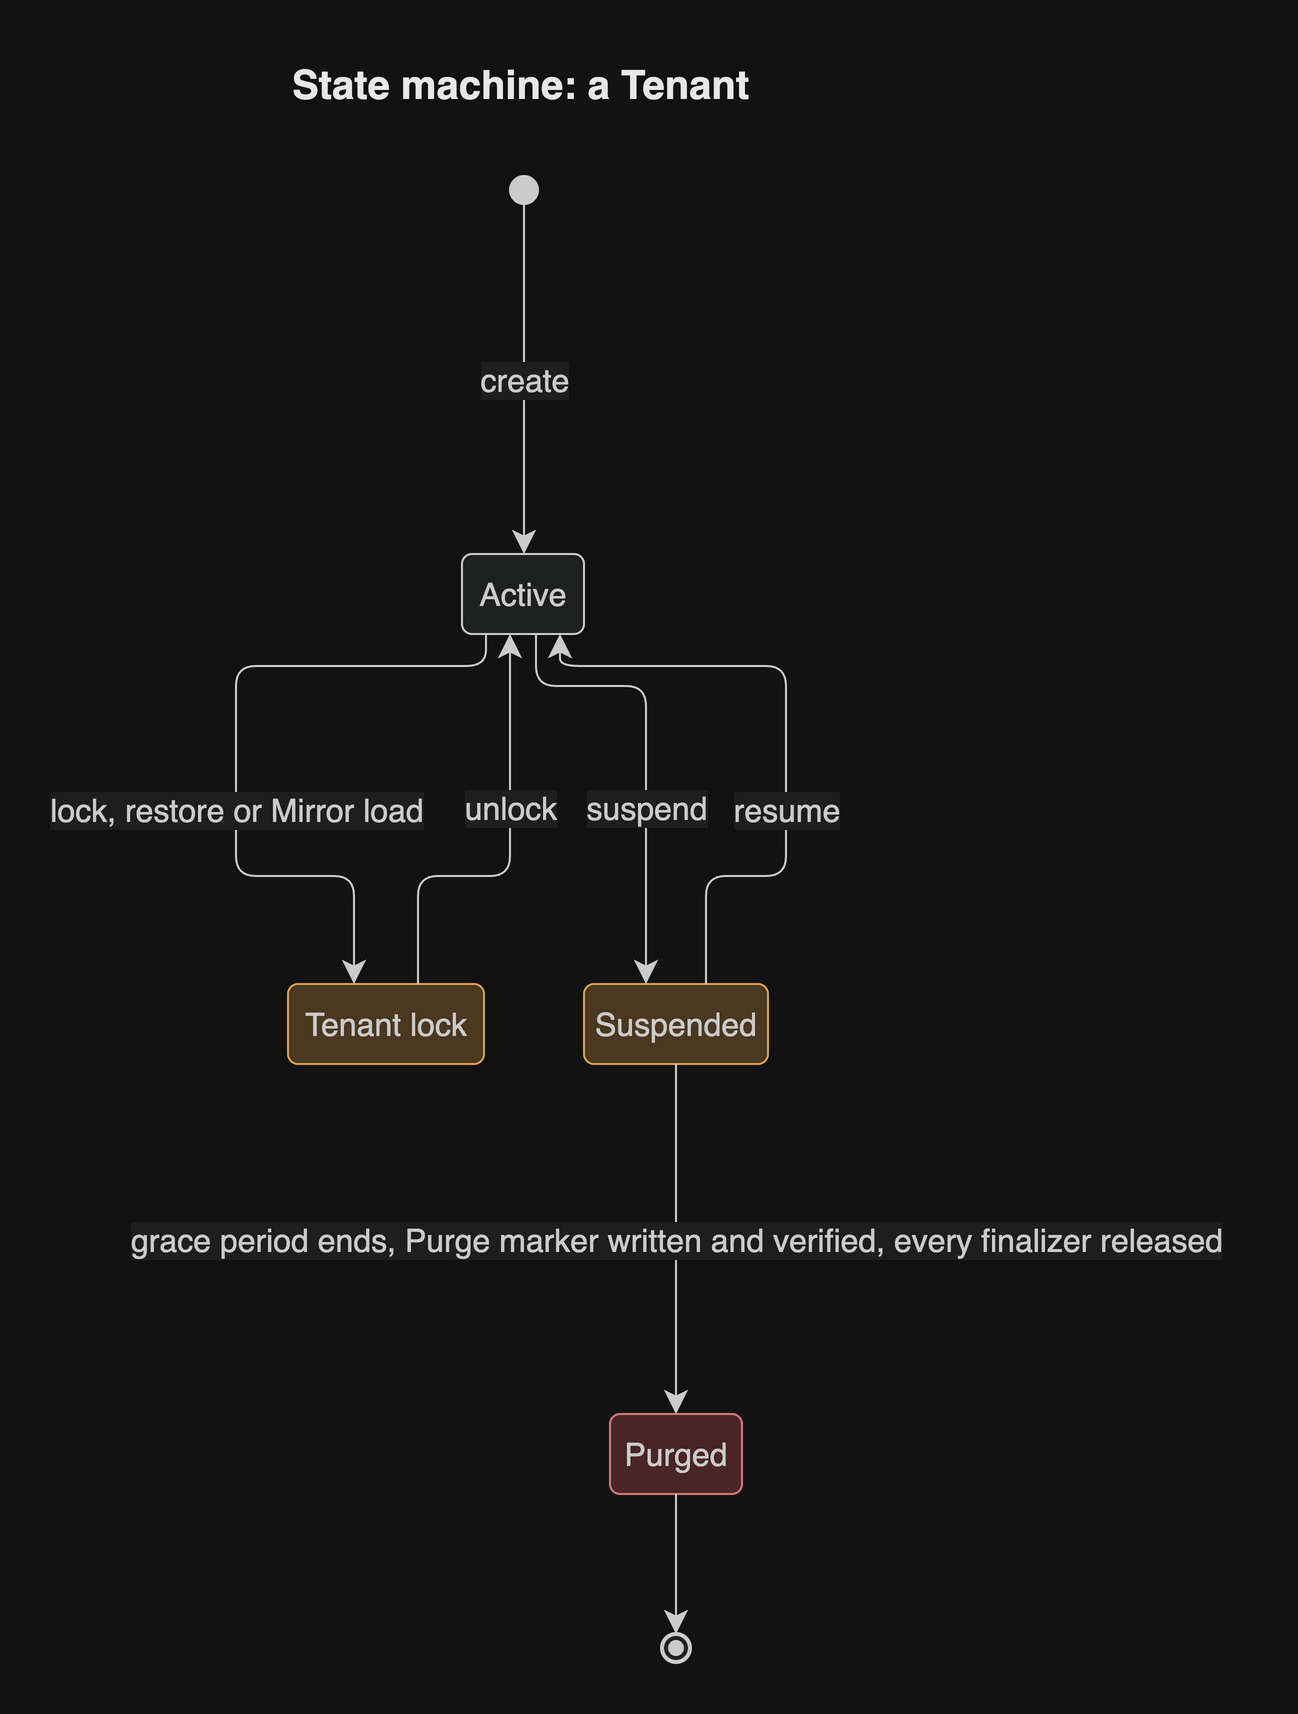

The diagram above was exported from draw.io. Its source (the exported page's mxGraphModel, read from the mxfile embedded in the PNG):
<mxGraphModel grid="0" gridSize="10" guides="1" tooltips="1" connect="1" arrows="1" fold="0" page="0" pageScale="1" pageWidth="827" pageHeight="1169" math="0" shadow="0">
  <root>
    <mxCell id="0" />
    <mxCell id="1" parent="0" />
    <UserObject label="Tenant lock" mermaidId="n:TenantLock" mermaidBaseStyle="rounded=1;absoluteArcSize=1;arcSize=10;html=1;whiteSpace=wrap;strokeWidth=1;fillColor=light-dark(#ffe6cc,#4a3820);strokeColor=light-dark(#d79b00,#d9a050);fontColor=light-dark(#333333,#cccccc);fontSize=16;fontFamily=Helvetica;" mermaidBaseValue="Tenant lock" id="2">
      <mxCell parent="1" style="rounded=1;absoluteArcSize=1;arcSize=10;html=1;whiteSpace=wrap;strokeWidth=1;fillColor=light-dark(#ffe6cc,#4a3820);strokeColor=light-dark(#d79b00,#d9a050);fontColor=light-dark(#333333,#cccccc);fontSize=16;fontFamily=Helvetica;" vertex="1">
        <mxGeometry height="40" width="98" x="138" y="416" as="geometry" />
      </mxCell>
    </UserObject>
    <UserObject label="" mermaidId="n:root_start" mermaidBaseStyle="ellipse;html=1;fillColor=light-dark(#333333,#cccccc);strokeColor=light-dark(#333333,#cccccc);fontColor=light-dark(#333333,#cccccc);fontSize=16;fontFamily=Helvetica;" mermaidBaseValue="" id="3">
      <mxCell parent="1" style="ellipse;html=1;fillColor=light-dark(#333333,#cccccc);strokeColor=light-dark(#333333,#cccccc);fontColor=light-dark(#333333,#cccccc);fontSize=16;fontFamily=Helvetica;" vertex="1">
        <mxGeometry height="14" width="14" x="249" y="12" as="geometry" />
      </mxCell>
    </UserObject>
    <UserObject label="Active" mermaidId="n:Active" mermaidBaseStyle="rounded=1;absoluteArcSize=1;arcSize=10;html=1;whiteSpace=wrap;strokeWidth=1;fillColor=light-dark(#ECECFF,#1f2020);strokeColor=light-dark(#9370DB,#cccccc);fontColor=light-dark(#333333,#cccccc);fontSize=16;fontFamily=Helvetica;" mermaidBaseValue="Active" id="4">
      <mxCell parent="1" style="rounded=1;absoluteArcSize=1;arcSize=10;html=1;whiteSpace=wrap;strokeWidth=1;fillColor=light-dark(#ECECFF,#1f2020);strokeColor=light-dark(#9370DB,#cccccc);fontColor=light-dark(#333333,#cccccc);fontSize=16;fontFamily=Helvetica;" vertex="1">
        <mxGeometry height="40" width="61" x="225" y="201" as="geometry" />
      </mxCell>
    </UserObject>
    <UserObject label="Suspended" mermaidId="n:Suspended" mermaidBaseStyle="rounded=1;absoluteArcSize=1;arcSize=10;html=1;whiteSpace=wrap;strokeWidth=1;fillColor=light-dark(#ffe6cc,#4a3820);strokeColor=light-dark(#d79b00,#d9a050);fontColor=light-dark(#333333,#cccccc);fontSize=16;fontFamily=Helvetica;" mermaidBaseValue="Suspended" id="5">
      <mxCell parent="1" style="rounded=1;absoluteArcSize=1;arcSize=10;html=1;whiteSpace=wrap;strokeWidth=1;fillColor=light-dark(#ffe6cc,#4a3820);strokeColor=light-dark(#d79b00,#d9a050);fontColor=light-dark(#333333,#cccccc);fontSize=16;fontFamily=Helvetica;" vertex="1">
        <mxGeometry height="40" width="92" x="286" y="416" as="geometry" />
      </mxCell>
    </UserObject>
    <UserObject label="Purged" mermaidId="n:Purged" mermaidBaseStyle="rounded=1;absoluteArcSize=1;arcSize=10;html=1;whiteSpace=wrap;strokeWidth=1;fillColor=light-dark(#f8cecc,#4a2525);strokeColor=light-dark(#b85450,#d47a7a);fontColor=light-dark(#333333,#cccccc);fontSize=16;fontFamily=Helvetica;" mermaidBaseValue="Purged" id="6">
      <mxCell parent="1" style="rounded=1;absoluteArcSize=1;arcSize=10;html=1;whiteSpace=wrap;strokeWidth=1;fillColor=light-dark(#f8cecc,#4a2525);strokeColor=light-dark(#b85450,#d47a7a);fontColor=light-dark(#333333,#cccccc);fontSize=16;fontFamily=Helvetica;" vertex="1">
        <mxGeometry height="40" width="66" x="299" y="631" as="geometry" />
      </mxCell>
    </UserObject>
    <UserObject label="" mermaidId="n:root_end" mermaidBaseStyle="ellipse;html=1;fillColor=light-dark(#ECECFF,#1f2020);strokeColor=light-dark(#333333,#cccccc);strokeWidth=2;centerRadius=4;centerColor=light-dark(#9370DB,#cccccc);fontColor=light-dark(#333333,#cccccc);fontSize=16;fontFamily=Helvetica;" mermaidBaseValue="" id="7">
      <mxCell parent="1" style="ellipse;html=1;fillColor=light-dark(#ECECFF,#1f2020);strokeColor=light-dark(#333333,#cccccc);strokeWidth=2;centerRadius=4;centerColor=light-dark(#9370DB,#cccccc);fontColor=light-dark(#333333,#cccccc);fontSize=16;fontFamily=Helvetica;" vertex="1">
        <mxGeometry height="14" width="14" x="325" y="741" as="geometry" />
      </mxCell>
    </UserObject>
    <UserObject label="create" mermaidId="e:root_start-&gt;Active#0" mermaidBaseStyle="curved=1;startArrow=none;endArrow=classic;endSize=9;fillColor=none;strokeColor=light-dark(#333333,#cccccc);html=1;fontSize=16;fontColor=light-dark(#333333,#cccccc);exitX=1;exitY=0.5;entryX=0.5;entryY=0;fontFamily=Helvetica;labelBackgroundColor=light-dark(#ffffff,#1e1e1e);" mermaidBaseValue="create" id="8">
      <mxCell edge="1" parent="1" source="3" style="curved=0;startArrow=none;endArrow=classic;endSize=9;fillColor=none;strokeColor=light-dark(#333333,#cccccc);html=1;fontSize=16;fontColor=light-dark(#333333,#cccccc);rounded=1;exitX=0.5;exitY=1;entryX=0.5082;entryY=0;edgeStyle=orthogonalEdgeStyle;fontFamily=Helvetica;labelBackgroundColor=light-dark(#ffffff,#1e1e1e);" target="4">
        <mxGeometry relative="1" as="geometry">
          <mxPoint as="offset" />
          <Array as="points">
            <mxPoint x="256" y="113.5" />
          </Array>
        </mxGeometry>
      </mxCell>
    </UserObject>
    <UserObject label="lock, restore or Mirror load" mermaidId="e:Active-&gt;TenantLock#0" mermaidBaseStyle="curved=1;startArrow=none;endArrow=classic;endSize=9;fillColor=none;strokeColor=light-dark(#333333,#cccccc);html=1;fontSize=16;fontColor=light-dark(#333333,#cccccc);exitX=0.7131147540983607;exitY=0;entryX=0.6326530612244898;entryY=1;curved=1;exitX=0.71;exitY=0;entryX=0.63;entryY=1;fontFamily=Helvetica;labelBackgroundColor=light-dark(#ffffff,#1e1e1e);" mermaidBaseValue="lock, restore or Mirror load" id="9">
      <mxCell edge="1" parent="1" source="4" style="curved=0;startArrow=none;endArrow=classic;endSize=9;fillColor=none;strokeColor=light-dark(#333333,#cccccc);html=1;fontSize=16;fontColor=light-dark(#333333,#cccccc);rounded=1;exitX=0.1967;exitY=1;entryX=0.3367;entryY=0;edgeStyle=orthogonalEdgeStyle;fontFamily=Helvetica;labelBackgroundColor=light-dark(#ffffff,#1e1e1e);" target="2">
        <mxGeometry relative="1" as="geometry">
          <mxPoint y="33" as="offset" />
          <Array as="points">
            <mxPoint x="237" y="257" />
            <mxPoint x="112" y="257" />
            <mxPoint x="112" y="362" />
            <mxPoint x="171" y="362" />
          </Array>
        </mxGeometry>
      </mxCell>
    </UserObject>
    <UserObject label="unlock" mermaidId="e:TenantLock-&gt;Active#0" mermaidBaseStyle="curved=1;startArrow=none;endArrow=classic;endSize=9;fillColor=none;strokeColor=light-dark(#333333,#cccccc);html=1;fontSize=16;fontColor=light-dark(#333333,#cccccc);exitX=0.36734693877551017;exitY=1;entryX=0.28688524590163933;entryY=0;curved=1;exitX=0.37;exitY=1;entryX=0.29;entryY=0;fontFamily=Helvetica;labelBackgroundColor=light-dark(#ffffff,#1e1e1e);" mermaidBaseValue="unlock" id="10">
      <mxCell edge="1" parent="1" source="2" style="curved=0;startArrow=none;endArrow=classic;endSize=9;fillColor=none;strokeColor=light-dark(#333333,#cccccc);html=1;fontSize=16;fontColor=light-dark(#333333,#cccccc);rounded=1;exitX=0.6633;exitY=0;entryX=0.3934;entryY=1;edgeStyle=orthogonalEdgeStyle;fontFamily=Helvetica;labelBackgroundColor=light-dark(#ffffff,#1e1e1e);" target="4">
        <mxGeometry relative="1" as="geometry">
          <mxPoint y="-23" as="offset" />
          <Array as="points">
            <mxPoint x="203" y="362" />
            <mxPoint x="249" y="362" />
          </Array>
        </mxGeometry>
      </mxCell>
    </UserObject>
    <UserObject label="suspend" mermaidId="e:Active-&gt;Suspended#0" mermaidBaseStyle="curved=1;startArrow=none;endArrow=classic;endSize=9;fillColor=none;strokeColor=light-dark(#333333,#cccccc);html=1;fontSize=16;fontColor=light-dark(#333333,#cccccc);exitX=0.7131147540983607;exitY=1;entryX=0.6413043478260869;entryY=0;curved=1;exitX=0.71;exitY=1;entryX=0.64;entryY=0;fontFamily=Helvetica;labelBackgroundColor=light-dark(#ffffff,#1e1e1e);" mermaidBaseValue="suspend" id="11">
      <mxCell edge="1" parent="1" source="4" style="curved=0;startArrow=none;endArrow=classic;endSize=9;fillColor=none;strokeColor=light-dark(#333333,#cccccc);html=1;fontSize=16;fontColor=light-dark(#333333,#cccccc);rounded=1;exitX=0.6066;exitY=1;entryX=0.337;entryY=0;edgeStyle=orthogonalEdgeStyle;fontFamily=Helvetica;labelBackgroundColor=light-dark(#ffffff,#1e1e1e);" target="5">
        <mxGeometry relative="1" as="geometry">
          <mxPoint y="27.5" as="offset" />
          <Array as="points">
            <mxPoint x="262" y="267" />
            <mxPoint x="317" y="267" />
          </Array>
        </mxGeometry>
      </mxCell>
    </UserObject>
    <UserObject label="resume" mermaidId="e:Suspended-&gt;Active#0" mermaidBaseStyle="curved=1;startArrow=none;endArrow=classic;endSize=9;fillColor=none;strokeColor=light-dark(#333333,#cccccc);html=1;fontSize=16;fontColor=light-dark(#333333,#cccccc);exitX=0.3586956521739131;exitY=0;entryX=0.28688524590163933;entryY=1;curved=1;exitX=0.36;exitY=0;entryX=0.29;entryY=1;fontFamily=Helvetica;labelBackgroundColor=light-dark(#ffffff,#1e1e1e);" mermaidBaseValue="resume" id="12">
      <mxCell edge="1" parent="1" source="5" style="curved=0;startArrow=none;endArrow=classic;endSize=9;fillColor=none;strokeColor=light-dark(#333333,#cccccc);html=1;fontSize=16;fontColor=light-dark(#333333,#cccccc);rounded=1;exitX=0.663;exitY=0;entryX=0.8033;entryY=1;edgeStyle=orthogonalEdgeStyle;fontFamily=Helvetica;labelBackgroundColor=light-dark(#ffffff,#1e1e1e);" target="4">
        <mxGeometry relative="1" as="geometry">
          <mxPoint y="36.5" as="offset" />
          <Array as="points">
            <mxPoint x="347" y="362" />
            <mxPoint x="387" y="362" />
            <mxPoint x="387" y="257" />
            <mxPoint x="274" y="257" />
          </Array>
        </mxGeometry>
      </mxCell>
    </UserObject>
    <UserObject label="grace period ends, Purge marker written and verified, every finalizer released" mermaidId="e:Suspended-&gt;Purged#0" mermaidBaseStyle="curved=1;startArrow=none;endArrow=classic;endSize=9;fillColor=none;strokeColor=light-dark(#333333,#cccccc);html=1;fontSize=16;fontColor=light-dark(#333333,#cccccc);exitX=0.5;exitY=1;entryX=0.5;entryY=0;fontFamily=Helvetica;labelBackgroundColor=light-dark(#ffffff,#1e1e1e);" mermaidBaseValue="grace period ends, Purge marker written and verified, every finalizer released" id="13">
      <mxCell edge="1" parent="1" source="5" style="curved=0;startArrow=none;endArrow=classic;endSize=9;fillColor=none;strokeColor=light-dark(#333333,#cccccc);html=1;fontSize=16;fontColor=light-dark(#333333,#cccccc);rounded=1;exitX=0.5;exitY=1;entryX=0.5;entryY=0;edgeStyle=orthogonalEdgeStyle;fontFamily=Helvetica;labelBackgroundColor=light-dark(#ffffff,#1e1e1e);" target="6">
        <mxGeometry relative="1" as="geometry">
          <mxPoint as="offset" />
          <Array as="points">
            <mxPoint x="332" y="543.5" />
          </Array>
        </mxGeometry>
      </mxCell>
    </UserObject>
    <UserObject label="" mermaidId="e:Purged-&gt;root_end#0" mermaidBaseStyle="curved=1;startArrow=none;endArrow=classic;endSize=9;fillColor=none;strokeColor=light-dark(#333333,#cccccc);exitX=0.5;exitY=1;entryX=0.5;entryY=0;fontFamily=Helvetica;" mermaidBaseValue="" id="14">
      <mxCell edge="1" parent="1" source="6" style="curved=0;startArrow=none;endArrow=classic;endSize=9;fillColor=none;strokeColor=light-dark(#333333,#cccccc);rounded=1;exitX=0.5;exitY=1;entryX=0.5;entryY=0;edgeStyle=orthogonalEdgeStyle;fontFamily=Helvetica;" target="7">
        <mxGeometry relative="1" as="geometry">
          <Array as="points">
            <mxPoint x="332" y="706" />
          </Array>
        </mxGeometry>
      </mxCell>
    </UserObject>
    <mxCell id="header" value="State machine: a Tenant" style="text;html=1;whiteSpace=wrap;align=left;verticalAlign=middle;fontSize=20;fontStyle=1;fontColor=light-dark(#1a1a1a,#e8e8e8);fontFamily=Helvetica;" vertex="1" parent="1">
      <mxGeometry x="138" y="-52" width="480" height="36" as="geometry" />
    </mxCell>
  </root>
</mxGraphModel>